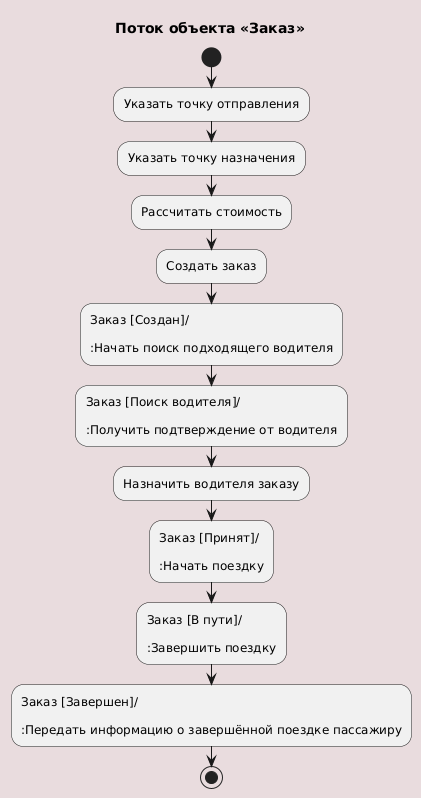

The diagram above was rendered by PlantUML. Its source (embedded in the PNG):
@startuml
!include ../../_style.puml

title Поток объекта «Заказ»

start

:Указать точку отправления;
:Указать точку назначения;
:Рассчитать стоимость;
:Создать заказ;
:Заказ [Создан]/

:Начать поиск подходящего водителя;
:Заказ [Поиск водителя]/

:Получить подтверждение от водителя;
:Назначить водителя заказу;
:Заказ [Принят]/

:Начать поездку;
:Заказ [В пути]/

:Завершить поездку;
:Заказ [Завершен]/

:Передать информацию о завершённой поездке пассажиру;

stop
@enduml